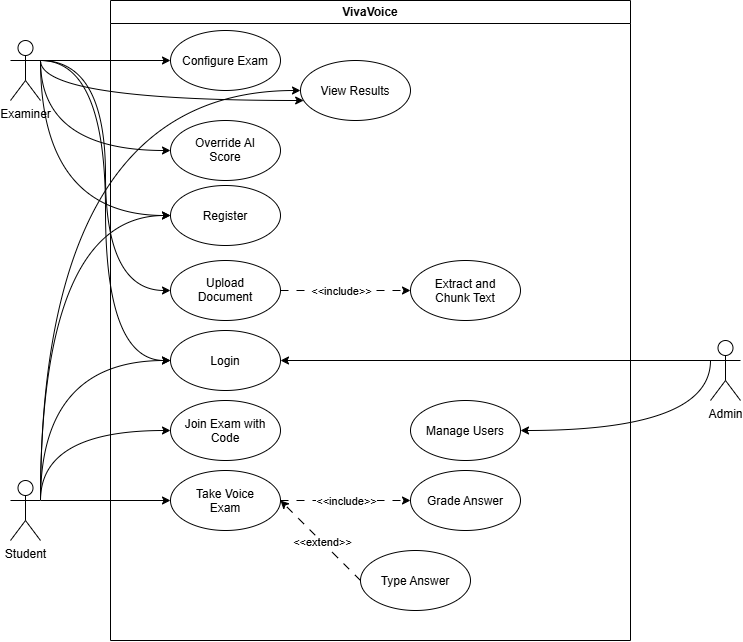

The diagram above was exported from draw.io. Its source (the exported page's mxGraphModel, read from the mxfile embedded in the PNG):
<mxGraphModel dx="1414" dy="777" grid="1" gridSize="10" guides="1" tooltips="1" connect="1" arrows="1" fold="1" page="1" pageScale="1" pageWidth="850" pageHeight="1100" math="0" shadow="0">
  <root>
    <mxCell id="0" />
    <mxCell id="1" parent="0" />
    <mxCell id="wIrp-6IuRNEMUzs2oTar-1" parent="1" style="swimlane;whiteSpace=wrap;html=1;" value="VivaVoice" vertex="1">
      <mxGeometry height="640" width="520" x="160" y="80" as="geometry" />
    </mxCell>
    <mxCell id="wIrp-6IuRNEMUzs2oTar-5" parent="wIrp-6IuRNEMUzs2oTar-1" style="ellipse;whiteSpace=wrap;html=1;shapeInside=1;" value="&lt;div&gt;&lt;br&gt;&lt;/div&gt;&lt;div&gt;Login&lt;/div&gt;" vertex="1">
      <mxGeometry height="60" width="110" x="60" y="330" as="geometry" />
    </mxCell>
    <mxCell id="wIrp-6IuRNEMUzs2oTar-6" parent="wIrp-6IuRNEMUzs2oTar-1" style="ellipse;whiteSpace=wrap;html=1;shapeInside=1;" value="&lt;div&gt;&lt;br&gt;&lt;/div&gt;&lt;div&gt;Configure Exam&lt;/div&gt;" vertex="1">
      <mxGeometry height="60" width="110" x="60" y="30" as="geometry" />
    </mxCell>
    <mxCell id="wIrp-6IuRNEMUzs2oTar-7" parent="wIrp-6IuRNEMUzs2oTar-1" style="ellipse;whiteSpace=wrap;html=1;shapeInside=1;" value="&lt;div&gt;&lt;br&gt;&lt;/div&gt;&lt;div&gt;View Results&lt;/div&gt;" vertex="1">
      <mxGeometry height="60" width="110" x="190" y="60" as="geometry" />
    </mxCell>
    <mxCell id="wIrp-6IuRNEMUzs2oTar-8" parent="wIrp-6IuRNEMUzs2oTar-1" style="ellipse;whiteSpace=wrap;html=1;shapeInside=1;" value="&lt;div&gt;&lt;br&gt;&lt;/div&gt;&lt;div&gt;Register&lt;/div&gt;" vertex="1">
      <mxGeometry height="60" width="110" x="60" y="185" as="geometry" />
    </mxCell>
    <mxCell id="wIrp-6IuRNEMUzs2oTar-30" edge="1" parent="wIrp-6IuRNEMUzs2oTar-1" source="wIrp-6IuRNEMUzs2oTar-9" style="edgeStyle=orthogonalEdgeStyle;rounded=0;orthogonalLoop=1;jettySize=auto;html=1;exitX=1;exitY=0.5;exitDx=0;exitDy=0;entryX=0;entryY=0.5;entryDx=0;entryDy=0;dashed=1;dashPattern=8 8;" target="wIrp-6IuRNEMUzs2oTar-28">
      <mxGeometry relative="1" as="geometry" />
    </mxCell>
    <mxCell id="wIrp-6IuRNEMUzs2oTar-31" connectable="0" parent="wIrp-6IuRNEMUzs2oTar-30" style="edgeLabel;html=1;align=center;verticalAlign=middle;resizable=0;points=[];" value="&amp;lt;&amp;lt;include&amp;gt;&amp;gt;" vertex="1">
      <mxGeometry relative="1" x="-0.0316" y="-3" as="geometry">
        <mxPoint x="-3" y="-3" as="offset" />
      </mxGeometry>
    </mxCell>
    <mxCell id="wIrp-6IuRNEMUzs2oTar-9" parent="wIrp-6IuRNEMUzs2oTar-1" style="ellipse;whiteSpace=wrap;html=1;shapeInside=1;" value="&lt;div&gt;&lt;br&gt;&lt;/div&gt;&lt;div&gt;Upload Document&lt;/div&gt;" vertex="1">
      <mxGeometry height="60" width="110" x="60" y="260" as="geometry" />
    </mxCell>
    <mxCell id="wIrp-6IuRNEMUzs2oTar-10" parent="wIrp-6IuRNEMUzs2oTar-1" style="ellipse;whiteSpace=wrap;html=1;shapeInside=1;" value="&lt;br&gt;&lt;div&gt;Override AI Score&lt;/div&gt;" vertex="1">
      <mxGeometry height="60" width="110" x="60" y="120" as="geometry" />
    </mxCell>
    <mxCell id="wIrp-6IuRNEMUzs2oTar-19" parent="wIrp-6IuRNEMUzs2oTar-1" style="ellipse;whiteSpace=wrap;html=1;shapeInside=1;" value="Join Exam with Code" vertex="1">
      <mxGeometry height="60" width="110" x="60" y="400" as="geometry" />
    </mxCell>
    <mxCell id="wIrp-6IuRNEMUzs2oTar-33" edge="1" parent="wIrp-6IuRNEMUzs2oTar-1" source="wIrp-6IuRNEMUzs2oTar-20" style="edgeStyle=orthogonalEdgeStyle;rounded=0;orthogonalLoop=1;jettySize=auto;html=1;exitX=1;exitY=0.5;exitDx=0;exitDy=0;dashed=1;dashPattern=8 8;" target="wIrp-6IuRNEMUzs2oTar-32">
      <mxGeometry relative="1" as="geometry" />
    </mxCell>
    <mxCell id="wIrp-6IuRNEMUzs2oTar-34" connectable="0" parent="wIrp-6IuRNEMUzs2oTar-33" style="edgeLabel;html=1;align=center;verticalAlign=middle;resizable=0;points=[];" value="&amp;lt;&amp;lt;include&amp;gt;&amp;gt;" vertex="1">
      <mxGeometry relative="1" x="-0.025" as="geometry">
        <mxPoint x="2" as="offset" />
      </mxGeometry>
    </mxCell>
    <mxCell id="wIrp-6IuRNEMUzs2oTar-20" parent="wIrp-6IuRNEMUzs2oTar-1" style="ellipse;whiteSpace=wrap;html=1;shapeInside=1;" value="Take Voice Exam" vertex="1">
      <mxGeometry height="60" width="110" x="60" y="470" as="geometry" />
    </mxCell>
    <mxCell id="wIrp-6IuRNEMUzs2oTar-26" parent="wIrp-6IuRNEMUzs2oTar-1" style="ellipse;whiteSpace=wrap;html=1;shapeInside=1;" value="Manage Users" vertex="1">
      <mxGeometry height="60" width="110" x="300" y="400" as="geometry" />
    </mxCell>
    <mxCell id="wIrp-6IuRNEMUzs2oTar-28" parent="wIrp-6IuRNEMUzs2oTar-1" style="ellipse;whiteSpace=wrap;html=1;shapeInside=1;" value="Extract and Chunk Text" vertex="1">
      <mxGeometry height="60" width="110" x="300" y="260" as="geometry" />
    </mxCell>
    <mxCell id="wIrp-6IuRNEMUzs2oTar-32" parent="wIrp-6IuRNEMUzs2oTar-1" style="ellipse;whiteSpace=wrap;html=1;shapeInside=1;" value="Grade Answer" vertex="1">
      <mxGeometry height="60" width="110" x="300" y="470" as="geometry" />
    </mxCell>
    <mxCell id="wIrp-6IuRNEMUzs2oTar-36" edge="1" parent="wIrp-6IuRNEMUzs2oTar-1" source="wIrp-6IuRNEMUzs2oTar-35" style="rounded=0;orthogonalLoop=1;jettySize=auto;html=1;exitX=0;exitY=0.5;exitDx=0;exitDy=0;entryX=1;entryY=0.5;entryDx=0;entryDy=0;dashed=1;dashPattern=8 8;" target="wIrp-6IuRNEMUzs2oTar-20">
      <mxGeometry relative="1" as="geometry" />
    </mxCell>
    <mxCell id="wIrp-6IuRNEMUzs2oTar-37" connectable="0" parent="wIrp-6IuRNEMUzs2oTar-36" style="edgeLabel;html=1;align=center;verticalAlign=middle;resizable=0;points=[];" value="&amp;lt;&amp;lt;extend&amp;gt;&amp;gt;" vertex="1">
      <mxGeometry relative="1" x="-0.05" as="geometry">
        <mxPoint as="offset" />
      </mxGeometry>
    </mxCell>
    <mxCell id="wIrp-6IuRNEMUzs2oTar-35" parent="wIrp-6IuRNEMUzs2oTar-1" style="ellipse;whiteSpace=wrap;html=1;shapeInside=1;" value="Type Answer" vertex="1">
      <mxGeometry height="60" width="110" x="250" y="550" as="geometry" />
    </mxCell>
    <mxCell id="wIrp-6IuRNEMUzs2oTar-11" edge="1" parent="1" source="wIrp-6IuRNEMUzs2oTar-2" style="edgeStyle=orthogonalEdgeStyle;rounded=0;orthogonalLoop=1;jettySize=auto;html=1;exitX=1;exitY=0.3333333333333333;exitDx=0;exitDy=0;exitPerimeter=0;entryX=0;entryY=0.5;entryDx=0;entryDy=0;curved=1;curveGeometry=1;" target="wIrp-6IuRNEMUzs2oTar-5">
      <mxGeometry relative="1" as="geometry" />
    </mxCell>
    <mxCell id="wIrp-6IuRNEMUzs2oTar-12" edge="1" parent="1" source="wIrp-6IuRNEMUzs2oTar-2" style="edgeStyle=orthogonalEdgeStyle;rounded=0;orthogonalLoop=1;jettySize=auto;html=1;exitX=1;exitY=0.3333333333333333;exitDx=0;exitDy=0;exitPerimeter=0;entryX=0;entryY=0.5;entryDx=0;entryDy=0;curved=1;curveGeometry=1;" target="wIrp-6IuRNEMUzs2oTar-6">
      <mxGeometry relative="1" as="geometry" />
    </mxCell>
    <mxCell id="wIrp-6IuRNEMUzs2oTar-13" edge="1" parent="1" source="wIrp-6IuRNEMUzs2oTar-2" style="edgeStyle=orthogonalEdgeStyle;rounded=0;orthogonalLoop=1;jettySize=auto;html=1;exitX=1;exitY=0.3333333333333333;exitDx=0;exitDy=0;exitPerimeter=0;entryX=0;entryY=0.5;entryDx=0;entryDy=0;curved=1;curveGeometry=1;" target="wIrp-6IuRNEMUzs2oTar-8">
      <mxGeometry relative="1" as="geometry">
        <Array as="points">
          <mxPoint x="90" y="295" />
        </Array>
      </mxGeometry>
    </mxCell>
    <mxCell id="wIrp-6IuRNEMUzs2oTar-14" edge="1" parent="1" source="wIrp-6IuRNEMUzs2oTar-2" style="edgeStyle=orthogonalEdgeStyle;rounded=0;orthogonalLoop=1;jettySize=auto;html=1;exitX=1;exitY=0.3333333333333333;exitDx=0;exitDy=0;exitPerimeter=0;curved=1;curveGeometry=1;" target="wIrp-6IuRNEMUzs2oTar-7">
      <mxGeometry relative="1" as="geometry">
        <Array as="points">
          <mxPoint x="90" y="180" />
        </Array>
      </mxGeometry>
    </mxCell>
    <mxCell id="wIrp-6IuRNEMUzs2oTar-15" edge="1" parent="1" source="wIrp-6IuRNEMUzs2oTar-2" style="edgeStyle=orthogonalEdgeStyle;rounded=0;orthogonalLoop=1;jettySize=auto;html=1;exitX=1;exitY=0.3333333333333333;exitDx=0;exitDy=0;exitPerimeter=0;entryX=0;entryY=0.5;entryDx=0;entryDy=0;curved=1;curveGeometry=1;" target="wIrp-6IuRNEMUzs2oTar-9">
      <mxGeometry relative="1" as="geometry" />
    </mxCell>
    <mxCell id="wIrp-6IuRNEMUzs2oTar-16" edge="1" parent="1" source="wIrp-6IuRNEMUzs2oTar-2" style="edgeStyle=orthogonalEdgeStyle;rounded=0;orthogonalLoop=1;jettySize=auto;html=1;exitX=1;exitY=0.3333333333333333;exitDx=0;exitDy=0;exitPerimeter=0;entryX=0;entryY=0.5;entryDx=0;entryDy=0;curved=1;curveGeometry=1;" target="wIrp-6IuRNEMUzs2oTar-10">
      <mxGeometry relative="1" as="geometry">
        <Array as="points">
          <mxPoint x="90" y="230" />
        </Array>
      </mxGeometry>
    </mxCell>
    <mxCell id="wIrp-6IuRNEMUzs2oTar-2" parent="1" style="shape=umlActor;verticalLabelPosition=bottom;verticalAlign=top;html=1;outlineConnect=0;" value="Examiner" vertex="1">
      <mxGeometry height="60" width="30" x="60" y="120" as="geometry" />
    </mxCell>
    <mxCell id="wIrp-6IuRNEMUzs2oTar-18" edge="1" parent="1" source="wIrp-6IuRNEMUzs2oTar-3" style="edgeStyle=orthogonalEdgeStyle;rounded=0;orthogonalLoop=1;jettySize=auto;html=1;exitX=1;exitY=0.3333333333333333;exitDx=0;exitDy=0;exitPerimeter=0;entryX=0;entryY=0.5;entryDx=0;entryDy=0;curved=1;curveGeometry=1;" target="wIrp-6IuRNEMUzs2oTar-5">
      <mxGeometry relative="1" x="-0.0021" as="geometry">
        <Array as="points">
          <mxPoint x="90" y="440" />
        </Array>
      </mxGeometry>
    </mxCell>
    <mxCell id="wIrp-6IuRNEMUzs2oTar-22" edge="1" parent="1" source="wIrp-6IuRNEMUzs2oTar-3" style="edgeStyle=orthogonalEdgeStyle;rounded=0;orthogonalLoop=1;jettySize=auto;html=1;exitX=1;exitY=0.3333333333333333;exitDx=0;exitDy=0;exitPerimeter=0;entryX=0;entryY=0.5;entryDx=0;entryDy=0;curved=1;curveGeometry=1;" target="wIrp-6IuRNEMUzs2oTar-19">
      <mxGeometry relative="1" as="geometry">
        <Array as="points">
          <mxPoint x="90" y="510" />
        </Array>
      </mxGeometry>
    </mxCell>
    <mxCell id="wIrp-6IuRNEMUzs2oTar-23" edge="1" parent="1" source="wIrp-6IuRNEMUzs2oTar-3" style="edgeStyle=orthogonalEdgeStyle;rounded=0;orthogonalLoop=1;jettySize=auto;html=1;exitX=1;exitY=0.3333333333333333;exitDx=0;exitDy=0;exitPerimeter=0;entryX=0;entryY=0.5;entryDx=0;entryDy=0;" target="wIrp-6IuRNEMUzs2oTar-20">
      <mxGeometry relative="1" as="geometry" />
    </mxCell>
    <mxCell id="wIrp-6IuRNEMUzs2oTar-24" edge="1" parent="1" source="wIrp-6IuRNEMUzs2oTar-3" style="edgeStyle=orthogonalEdgeStyle;rounded=0;orthogonalLoop=1;jettySize=auto;html=1;exitX=1;exitY=0.3333333333333333;exitDx=0;exitDy=0;exitPerimeter=0;entryX=0;entryY=0.5;entryDx=0;entryDy=0;curved=1;curveGeometry=1;" target="wIrp-6IuRNEMUzs2oTar-7">
      <mxGeometry relative="1" x="-0.7606" as="geometry">
        <Array as="points">
          <mxPoint x="90" y="170" />
        </Array>
        <mxPoint x="220" y="650" as="targetPoint" />
      </mxGeometry>
    </mxCell>
    <mxCell id="9jqy3NcxL9g5c4v1GjX0-1" edge="1" parent="1" source="wIrp-6IuRNEMUzs2oTar-3" style="edgeStyle=orthogonalEdgeStyle;rounded=0;orthogonalLoop=1;jettySize=auto;html=1;exitX=1;exitY=0.3333333333333333;exitDx=0;exitDy=0;exitPerimeter=0;entryX=0;entryY=0.5;entryDx=0;entryDy=0;curved=1;curveGeometry=1;" target="wIrp-6IuRNEMUzs2oTar-8">
      <mxGeometry relative="1" x="0.0029" as="geometry">
        <Array as="points">
          <mxPoint x="90" y="295" />
        </Array>
      </mxGeometry>
    </mxCell>
    <mxCell id="wIrp-6IuRNEMUzs2oTar-3" parent="1" style="shape=umlActor;verticalLabelPosition=bottom;verticalAlign=top;html=1;outlineConnect=0;" value="Student" vertex="1">
      <mxGeometry height="60" width="30" x="60" y="560" as="geometry" />
    </mxCell>
    <mxCell id="wIrp-6IuRNEMUzs2oTar-25" edge="1" parent="1" source="wIrp-6IuRNEMUzs2oTar-4" style="edgeStyle=orthogonalEdgeStyle;rounded=0;orthogonalLoop=1;jettySize=auto;html=1;exitX=0;exitY=0.3333333333333333;exitDx=0;exitDy=0;exitPerimeter=0;entryX=1;entryY=0.5;entryDx=0;entryDy=0;" target="wIrp-6IuRNEMUzs2oTar-5">
      <mxGeometry relative="1" as="geometry" />
    </mxCell>
    <mxCell id="wIrp-6IuRNEMUzs2oTar-27" edge="1" parent="1" source="wIrp-6IuRNEMUzs2oTar-4" style="edgeStyle=orthogonalEdgeStyle;rounded=0;orthogonalLoop=1;jettySize=auto;html=1;exitX=0;exitY=0.3333333333333333;exitDx=0;exitDy=0;exitPerimeter=0;entryX=1;entryY=0.5;entryDx=0;entryDy=0;curved=1;curveGeometry=1;" target="wIrp-6IuRNEMUzs2oTar-26">
      <mxGeometry relative="1" as="geometry">
        <Array as="points">
          <mxPoint x="760" y="510" />
        </Array>
      </mxGeometry>
    </mxCell>
    <mxCell id="wIrp-6IuRNEMUzs2oTar-4" parent="1" style="shape=umlActor;verticalLabelPosition=bottom;verticalAlign=top;html=1;outlineConnect=0;" value="Admin" vertex="1">
      <mxGeometry height="60" width="30" x="760" y="420" as="geometry" />
    </mxCell>
  </root>
</mxGraphModel>